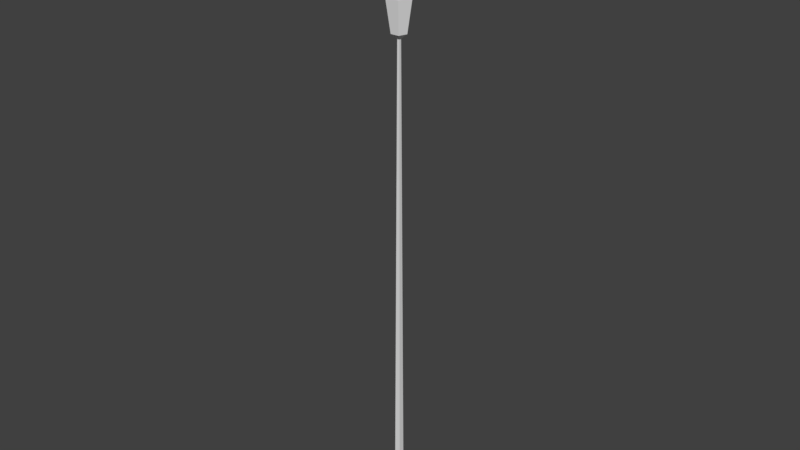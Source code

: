 # Source: cattail.blend  (saved by Blender 2.79.0; exported with 4.5.12 LTS)
import bpy
from mathutils import Matrix  # noqa: F401  (used for matrix-valued properties, if any)

bpy.ops.wm.read_factory_settings(use_empty=True)
scene = bpy.context.scene
scene.name = 'Scene'

# ---- collections
col_collection_1 = bpy.data.collections.new('Collection 1'); scene.collection.children.link(col_collection_1)

# ---- world
world_world = bpy.data.worlds.new('World'); scene.world = world_world
world_world.color = (0.05088, 0.05088, 0.05088)
world_world.use_sun_shadow = False
world_world.sun_shadow_jitter_overblur = 0.0
world_world.cycles.sampling_method = 'MANUAL'

# ---- meshes
me_cube_001 = bpy.data.meshes.new('Cube.001')
me_cube_001.from_pydata([(-0.005, -0.005, 0.0), (-0.001, -0.001, 1.0), (-0.005, 0.005, 0.0), (-0.001, 0.001, 1.0), (0.005, -0.005, 0.0), (0.001, -0.001, 1.0), (0.005, 0.005, 0.0), (0.001, 0.001, 1.0), (0.0, 0.01176, 0.95), (0.0, 0.01902, 0.9), (0.0, 0.01902, 0.84), (0.0, 0.01176, 0.79), (0.01118, 0.003633, 0.95), (0.01809, 0.005878, 0.9), (0.01809, 0.005878, 0.84), (0.01118, 0.003633, 0.79), (0.00691, -0.009511, 0.95), (0.01118, -0.01539, 0.9), (0.01118, -0.01539, 0.84), (0.00691, -0.009511, 0.79), (-1.11e-16, -1.748e-09, 0.78), (-1.028e-09, -3.163e-09, 0.96), (-0.00691, -0.009511, 0.95), (-0.01118, -0.01539, 0.9), (-0.01118, -0.01539, 0.84), (-0.00691, -0.009511, 0.79), (-0.01118, 0.003633, 0.95), (-0.01809, 0.005878, 0.9), (-0.01809, 0.005878, 0.84), (-0.01118, 0.003633, 0.79)], [], [(0, 1, 3, 2), (2, 3, 7, 6), (6, 7, 5, 4), (4, 5, 1, 0), (2, 6, 4, 0), (7, 3, 1, 5), (20, 11, 15), (10, 9, 13, 14), (8, 21, 12), (11, 10, 14, 15), (9, 8, 12, 13), (15, 14, 18, 19), (13, 12, 16, 17), (20, 15, 19), (14, 13, 17, 18), (12, 21, 16), (19, 18, 24, 25), (17, 16, 22, 23), (20, 19, 25), (18, 17, 23, 24), (16, 21, 22), (25, 24, 28, 29), (23, 22, 26, 27), (20, 25, 29), (24, 23, 27, 28), (22, 21, 26), (29, 28, 10, 11), (27, 26, 8, 9), (20, 29, 11), (28, 27, 9, 10), (26, 21, 8)])
_uv = me_cube_001.uv_layers.new(name='UVMap')
_uv.uv.foreach_set('vector', [0.2195, 0.8404, 0.2195, 0.8404, 0.2195, 0.8404, 0.2195, 0.8404, 0.2195, 0.8404, 0.2195, 0.8404, 0.2195, 0.8404, 0.2195, 0.8404, 0.2195, 0.8404, 0.2195, 0.8404, 0.2195, 0.8404, 0.2195, 0.8404, 0.2195, 0.8404, 0.2195, 0.8404, 0.2195, 0.8404, 0.2195, 0.8404, 0.2195, 0.8404, 0.2195, 0.8404, 0.2195, 0.8404, 0.2195, 0.8404, 0.2195, 0.8404, 0.2195, 0.8404, 0.2195, 0.8404, 0.2195, 0.8404, 0.531, 0.715, 0.531, 0.715, 0.531, 0.715, 0.531, 0.715, 0.531, 0.715, 0.531, 0.715, 0.531, 0.715, 0.531, 0.715, 0.531, 0.715, 0.531, 0.715, 0.531, 0.715, 0.531, 0.715, 0.531, 0.715, 0.531, 0.715, 0.531, 0.715, 0.531, 0.715, 0.531, 0.715, 0.531, 0.715, 0.531, 0.715, 0.531, 0.715, 0.531, 0.715, 0.531, 0.715, 0.531, 0.715, 0.531, 0.715, 0.531, 0.715, 0.531, 0.715, 0.531, 0.715, 0.531, 0.715, 0.531, 0.715, 0.531, 0.715, 0.531, 0.715, 0.531, 0.715, 0.531, 0.715, 0.531, 0.715, 0.531, 0.715, 0.531, 0.715, 0.531, 0.715, 0.531, 0.715, 0.531, 0.715, 0.531, 0.715, 0.531, 0.715, 0.531, 0.715, 0.531, 0.715, 0.531, 0.715, 0.531, 0.715, 0.531, 0.715, 0.531, 0.715, 0.531, 0.715, 0.531, 0.715, 0.531, 0.715, 0.531, 0.715, 0.531, 0.715, 0.531, 0.715, 0.531, 0.715, 0.531, 0.715, 0.531, 0.715, 0.531, 0.715, 0.531, 0.715, 0.531, 0.715, 0.531, 0.715, 0.531, 0.715, 0.531, 0.715, 0.531, 0.715, 0.531, 0.715, 0.531, 0.715, 0.531, 0.715, 0.531, 0.715, 0.531, 0.715, 0.531, 0.715, 0.531, 0.715, 0.531, 0.715, 0.531, 0.715, 0.531, 0.715, 0.531, 0.715, 0.531, 0.715, 0.531, 0.715, 0.531, 0.715, 0.531, 0.715, 0.531, 0.715, 0.531, 0.715, 0.531, 0.715, 0.531, 0.715, 0.531, 0.715, 0.531, 0.715, 0.531, 0.715, 0.531, 0.715, 0.531, 0.715, 0.531, 0.715, 0.531, 0.715, 0.531, 0.715])
me_cube_001.use_remesh_preserve_volume = False
me_cube_001.use_remesh_preserve_attributes = False
me_cube_001.use_mirror_vertex_groups = False
me_cube_001.update()

# ---- objects
ob_cube = bpy.data.objects.new('Cube', me_cube_001)

# ---- transforms, parenting, visibility, modifiers, constraints
ob_cube.location = (0.0, 0.0, 0.0)
ob_cube.lineart.crease_threshold = 0.0

# ---- collection membership
col_collection_1.objects.link(ob_cube)

# ---- scene / render settings (as saved in the file)
scene.frame_start = 1; scene.frame_end = 250; scene.frame_set(1)
scene.render.engine = 'BLENDER_EEVEE_NEXT'
scene.render.resolution_percentage = 50
scene.render.dither_intensity = 0.0
scene.cycles.use_denoising = False
scene.cycles.samples = 128
scene.cycles.sampling_pattern = 'TABULATED_SOBOL'
scene.cycles.use_adaptive_sampling = False
scene.cycles.use_light_tree = False
scene.cycles.blur_glossy = 0.0
scene.cycles.sample_clamp_indirect = 0.0
scene.view_settings.view_transform = 'Standard'
bpy.context.view_layer.update()

# ---- added for rendering (the .blend has no active camera and no usable light): camera, sun
cam_auto = bpy.data.cameras.new('AutoCamera')
cam_auto.lens = 50.0
cam_auto.sensor_width = 36.0
cam_auto.clip_end = 1000.0
ob_auto_camera = bpy.data.objects.new('AutoCamera', cam_auto)
scene.collection.objects.link(ob_auto_camera)
ob_auto_camera.location = (0.926377, -1.10984, 1.2411)
ob_auto_camera.rotation_euler = (1.09748, -7.21219e-08, 0.694738)
scene.camera = ob_auto_camera
light_auto_sun = bpy.data.lights.new('AutoSun', 'SUN')
light_auto_sun.energy = 3.0
light_auto_sun.angle = 0.0523599
ob_auto_sun = bpy.data.objects.new('AutoSun', light_auto_sun)
scene.collection.objects.link(ob_auto_sun)
ob_auto_sun.rotation_euler = (0.872665, 0.174533, 0.523599)
bpy.context.view_layer.update()
